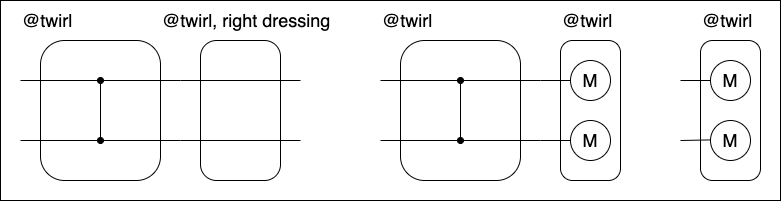

The diagram above was exported from draw.io. Its source (the exported page's mxGraphModel, read from the mxfile embedded in the PNG):
<mxGraphModel dx="929" dy="784" grid="1" gridSize="10" guides="1" tooltips="1" connect="1" arrows="1" fold="1" page="1" pageScale="1" pageWidth="850" pageHeight="1100" math="0" shadow="0">
  <root>
    <mxCell id="0" />
    <mxCell id="1" parent="0" />
    <mxCell id="36" value="" style="group;aspect=fixed;fontSize=18;" vertex="1" connectable="0" parent="1">
      <mxGeometry x="10" y="10" width="780" height="200" as="geometry" />
    </mxCell>
    <mxCell id="23" value="" style="rounded=0;whiteSpace=wrap;html=1;fontSize=18;" parent="36" vertex="1">
      <mxGeometry width="779.9999999999998" height="200" as="geometry" />
    </mxCell>
    <mxCell id="2" value="" style="rounded=1;whiteSpace=wrap;html=1;arcSize=20;fontSize=18;" parent="36" vertex="1">
      <mxGeometry x="39.99999999999999" y="39.99999999999999" width="120" height="140.00000000000003" as="geometry" />
    </mxCell>
    <mxCell id="3" value="" style="endArrow=oval;startArrow=oval;html=1;startFill=1;endFill=1;fontSize=18;" parent="36" edge="1">
      <mxGeometry width="50" height="50" relative="1" as="geometry">
        <mxPoint x="100" y="140.00000000000003" as="sourcePoint" />
        <mxPoint x="100" y="79.99999999999999" as="targetPoint" />
      </mxGeometry>
    </mxCell>
    <mxCell id="4" value="" style="endArrow=none;html=1;fontSize=18;" parent="36" edge="1">
      <mxGeometry width="50" height="50" relative="1" as="geometry">
        <mxPoint x="19.999999999999996" y="140.00000000000003" as="sourcePoint" />
        <mxPoint x="180" y="140.00000000000003" as="targetPoint" />
      </mxGeometry>
    </mxCell>
    <mxCell id="5" value="" style="endArrow=none;html=1;fontSize=18;" parent="36" edge="1">
      <mxGeometry width="50" height="50" relative="1" as="geometry">
        <mxPoint x="19.999999999999996" y="79.99999999999999" as="sourcePoint" />
        <mxPoint x="180" y="79.99999999999999" as="targetPoint" />
      </mxGeometry>
    </mxCell>
    <mxCell id="6" value="&lt;font&gt;@twirl&lt;/font&gt;" style="text;html=1;align=left;verticalAlign=middle;whiteSpace=wrap;rounded=0;fontSize=18;" parent="36" vertex="1">
      <mxGeometry x="19.999999999999996" width="180" height="39.99999999999999" as="geometry" />
    </mxCell>
    <mxCell id="7" value="" style="rounded=1;whiteSpace=wrap;html=1;arcSize=20;fontSize=18;" parent="36" vertex="1">
      <mxGeometry x="200" y="39.99999999999999" width="79.99999999999999" height="140.00000000000003" as="geometry" />
    </mxCell>
    <mxCell id="8" value="" style="endArrow=none;html=1;fontSize=18;" parent="36" edge="1">
      <mxGeometry width="50" height="50" relative="1" as="geometry">
        <mxPoint x="180" y="140.00000000000003" as="sourcePoint" />
        <mxPoint x="300" y="140.00000000000003" as="targetPoint" />
      </mxGeometry>
    </mxCell>
    <mxCell id="9" value="" style="endArrow=none;html=1;fontSize=18;" parent="36" edge="1">
      <mxGeometry width="50" height="50" relative="1" as="geometry">
        <mxPoint x="180" y="79.99999999999999" as="sourcePoint" />
        <mxPoint x="300" y="79.99999999999999" as="targetPoint" />
      </mxGeometry>
    </mxCell>
    <mxCell id="10" value="&lt;font&gt;@twirl, right dressing&lt;/font&gt;" style="text;html=1;align=left;verticalAlign=middle;whiteSpace=wrap;rounded=0;fontSize=18;" parent="36" vertex="1">
      <mxGeometry x="159.99999999999997" width="180" height="39.99999999999999" as="geometry" />
    </mxCell>
    <mxCell id="11" value="" style="rounded=1;whiteSpace=wrap;html=1;arcSize=20;fontSize=18;" parent="36" vertex="1">
      <mxGeometry x="400" y="39.99999999999999" width="120" height="140.00000000000003" as="geometry" />
    </mxCell>
    <mxCell id="12" value="" style="endArrow=oval;startArrow=oval;html=1;startFill=1;endFill=1;fontSize=18;" parent="36" edge="1">
      <mxGeometry width="50" height="50" relative="1" as="geometry">
        <mxPoint x="460" y="140.00000000000003" as="sourcePoint" />
        <mxPoint x="460" y="79.99999999999999" as="targetPoint" />
      </mxGeometry>
    </mxCell>
    <mxCell id="13" value="" style="endArrow=none;html=1;fontSize=18;" parent="36" edge="1">
      <mxGeometry width="50" height="50" relative="1" as="geometry">
        <mxPoint x="380.00000000000006" y="140.00000000000003" as="sourcePoint" />
        <mxPoint x="539.9999999999999" y="140.00000000000003" as="targetPoint" />
      </mxGeometry>
    </mxCell>
    <mxCell id="14" value="" style="endArrow=none;html=1;fontSize=18;" parent="36" edge="1">
      <mxGeometry width="50" height="50" relative="1" as="geometry">
        <mxPoint x="380.00000000000006" y="79.99999999999999" as="sourcePoint" />
        <mxPoint x="539.9999999999999" y="79.99999999999999" as="targetPoint" />
      </mxGeometry>
    </mxCell>
    <mxCell id="15" value="&lt;font&gt;@twirl&lt;/font&gt;" style="text;html=1;align=left;verticalAlign=middle;whiteSpace=wrap;rounded=0;fontSize=18;" parent="36" vertex="1">
      <mxGeometry x="380.00000000000006" width="180" height="39.99999999999999" as="geometry" />
    </mxCell>
    <mxCell id="16" value="" style="rounded=1;whiteSpace=wrap;html=1;arcSize=20;fontSize=18;" parent="36" vertex="1">
      <mxGeometry x="560.0000000000001" y="39.99999999999999" width="60" height="140.00000000000003" as="geometry" />
    </mxCell>
    <mxCell id="17" value="" style="endArrow=none;html=1;fontSize=18;" parent="36" target="18" edge="1">
      <mxGeometry width="50" height="50" relative="1" as="geometry">
        <mxPoint x="539.9999999999999" y="79.99999999999999" as="sourcePoint" />
        <mxPoint x="700" y="79.99999999999999" as="targetPoint" />
      </mxGeometry>
    </mxCell>
    <mxCell id="18" value="M" style="ellipse;whiteSpace=wrap;html=1;aspect=fixed;fontSize=18;" parent="36" vertex="1">
      <mxGeometry x="570" y="60" width="39.99999999999999" height="39.99999999999999" as="geometry" />
    </mxCell>
    <mxCell id="19" value="" style="endArrow=none;html=1;fontSize=18;" parent="36" target="20" edge="1">
      <mxGeometry width="50" height="50" relative="1" as="geometry">
        <mxPoint x="539.9999999999999" y="140.00000000000003" as="sourcePoint" />
        <mxPoint x="700" y="140.00000000000003" as="targetPoint" />
      </mxGeometry>
    </mxCell>
    <mxCell id="20" value="M" style="ellipse;whiteSpace=wrap;html=1;aspect=fixed;fontSize=18;" parent="36" vertex="1">
      <mxGeometry x="570" y="120" width="39.99999999999999" height="39.99999999999999" as="geometry" />
    </mxCell>
    <mxCell id="24" value="&lt;font&gt;@twirl&lt;/font&gt;" style="text;html=1;align=left;verticalAlign=middle;whiteSpace=wrap;rounded=0;fontSize=18;" vertex="1" parent="36">
      <mxGeometry x="560.0000000000001" width="60" height="39.99999999999999" as="geometry" />
    </mxCell>
    <mxCell id="26" value="" style="rounded=1;whiteSpace=wrap;html=1;arcSize=20;fontSize=18;" vertex="1" parent="36">
      <mxGeometry x="700" y="39.99999999999999" width="60" height="140.00000000000003" as="geometry" />
    </mxCell>
    <mxCell id="27" value="M" style="ellipse;whiteSpace=wrap;html=1;aspect=fixed;fontSize=18;" vertex="1" parent="36">
      <mxGeometry x="710.0000000000001" y="60" width="39.99999999999999" height="39.99999999999999" as="geometry" />
    </mxCell>
    <mxCell id="28" value="M" style="ellipse;whiteSpace=wrap;html=1;aspect=fixed;fontSize=18;" vertex="1" parent="36">
      <mxGeometry x="710.0000000000001" y="120" width="39.99999999999999" height="39.99999999999999" as="geometry" />
    </mxCell>
    <mxCell id="29" value="&lt;font&gt;@twirl&lt;/font&gt;" style="text;html=1;align=left;verticalAlign=middle;whiteSpace=wrap;rounded=0;fontSize=18;" vertex="1" parent="36">
      <mxGeometry x="700" width="60" height="39.99999999999999" as="geometry" />
    </mxCell>
    <mxCell id="31" value="" style="endArrow=none;html=1;fontSize=18;" edge="1" parent="36">
      <mxGeometry width="50" height="50" relative="1" as="geometry">
        <mxPoint x="679.9999999999998" y="79.99999999999999" as="sourcePoint" />
        <mxPoint x="710.0000000000001" y="79.99999999999999" as="targetPoint" />
      </mxGeometry>
    </mxCell>
    <mxCell id="35" value="" style="endArrow=none;html=1;fontSize=18;" edge="1" parent="36">
      <mxGeometry width="50" height="50" relative="1" as="geometry">
        <mxPoint x="710.0000000000001" y="139.42000000000002" as="sourcePoint" />
        <mxPoint x="679.9999999999998" y="140.00000000000003" as="targetPoint" />
      </mxGeometry>
    </mxCell>
  </root>
</mxGraphModel>